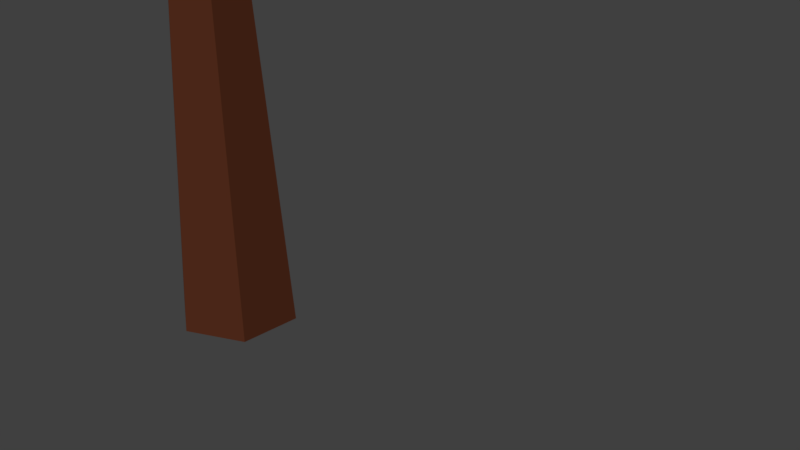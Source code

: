 # Source: treeBalls.blend  (saved by Blender 2.78.0; exported with 4.5.12 LTS)
import bpy
from mathutils import Matrix  # noqa: F401  (used for matrix-valued properties, if any)

bpy.ops.wm.read_factory_settings(use_empty=True)
scene = bpy.context.scene
scene.name = 'Scene'

# ---- collections
col_collection_1 = bpy.data.collections.new('Collection 1'); scene.collection.children.link(col_collection_1)

# ---- materials (node trees are filled in below, after node groups)
mat_treetrunk = bpy.data.materials.new('TreeTrunk')
mat_treetrunk.alpha_threshold = 0.0
mat_treetrunk.diffuse_color = (0.08438, 0.02416, 0.01096, 1.0)
mat_treetrunk.roughness = 0.5
mat_leaves = bpy.data.materials.new('leaves')
mat_leaves.alpha_threshold = 0.0
mat_leaves.diffuse_color = (0.1046, 0.1845, 0.02624, 1.0)
mat_leaves.roughness = 0.5

# ---- material node trees
mat_treetrunk.use_nodes = True; mat_treetrunk.node_tree.nodes.clear()
_N = mat_treetrunk.node_tree.nodes; _L = mat_treetrunk.node_tree.links
n0 = _N.new('ShaderNodeOutputMaterial'); n0.name = 'Material Output'; n0.location = (300, 300)
n1 = _N.new('ShaderNodeBsdfDiffuse'); n1.name = 'Diffuse BSDF'; n1.location = (10, 300)
n1.inputs[0].default_value = (0.08353, 0.02386, 0.01089, 1.0)
_L.new(n1.outputs[0], n0.inputs[0])
n0.is_active_output = True
mat_leaves.use_nodes = True; mat_leaves.node_tree.nodes.clear()
_N = mat_leaves.node_tree.nodes; _L = mat_leaves.node_tree.links
n0 = _N.new('ShaderNodeOutputMaterial'); n0.name = 'Material Output'; n0.location = (300, 300)
n1 = _N.new('ShaderNodeBsdfDiffuse'); n1.name = 'Diffuse BSDF'; n1.location = (10, 300)
n1.inputs[0].default_value = (0.1054, 0.1845, 0.02666, 1.0)
_L.new(n1.outputs[0], n0.inputs[0])
n0.is_active_output = True

# ---- world
world_world = bpy.data.worlds.new('World'); scene.world = world_world
world_world.color = (0.05088, 0.05088, 0.05088)
world_world.use_sun_shadow = False
world_world.sun_shadow_jitter_overblur = 0.0
world_world.cycles.sampling_method = 'MANUAL'

# ---- cameras
cam_camera = bpy.data.cameras.new('Camera')
cam_camera.clip_end = 100.0
cam_camera.lens = 35.0
cam_camera.sensor_width = 32.0
cam_camera.sensor_height = 18.0
cam_camera.ortho_scale = 7.314
cam_camera.dof.focus_distance = 0.0

# ---- meshes
me_cylinder = bpy.data.meshes.new('Cylinder')
me_cylinder.from_pydata([(-4.552, -0.06866, 2.086), (-3.442, -0.875, 2.934), (-4.976, -1.373, 2.934), (-5.924, -0.06866, 2.934), (-4.976, 1.236, 2.934), (-3.442, 0.7377, 2.934), (-4.128, -1.373, 4.306), (-5.662, -0.875, 4.306), (-5.662, 0.7377, 4.306), (-4.128, 1.236, 4.306), (-3.18, -0.06866, 4.306), (-4.552, -0.06866, 5.154), (-4.801, -0.8356, 2.315), (-3.899, -0.5426, 2.315), (-4.149, -1.31, 2.814), (-3.247, -0.06866, 2.814), (-3.899, 0.4053, 2.315), (-5.358, -0.06866, 2.315), (-5.607, -0.8356, 2.814), (-4.801, 0.6982, 2.315), (-5.607, 0.6982, 2.814), (-4.149, 1.172, 2.814), (-3.093, -0.5426, 3.62), (-3.093, 0.4053, 3.62), (-4.552, -1.602, 3.62), (-3.65, -1.31, 3.62), (-6.011, -0.5426, 3.62), (-5.453, -1.31, 3.62), (-5.453, 1.172, 3.62), (-6.011, 0.4053, 3.62), (-3.65, 1.172, 3.62), (-4.552, 1.465, 3.62), (-3.496, -0.8356, 4.426), (-4.955, -1.31, 4.426), (-5.857, -0.06866, 4.426), (-4.955, 1.172, 4.426), (-3.496, 0.6982, 4.426), (-4.303, -0.8356, 4.925), (-3.745, -0.06866, 4.925), (-5.204, -0.5426, 4.925), (-5.204, 0.4053, 4.925), (-4.303, 0.6982, 4.925), (-4.551, 0.6852, -3.429), (-4.551, 0.1726, 3.882), (-3.937, 0.3426, -3.429), (-4.397, 0.0863, 3.882), (-3.937, -0.3426, -3.429), (-4.397, -0.0863, 3.882), (-4.551, -0.6852, -3.429), (-4.551, -0.1726, 3.882), (-5.165, -0.3426, -3.429), (-4.706, -0.0863, 3.882), (-5.165, 0.3426, -3.429), (-4.706, 0.0863, 3.882)], [], [(0, 13, 12), (1, 13, 15), (0, 12, 17), (0, 17, 19), (0, 19, 16), (1, 15, 22), (2, 14, 24), (3, 18, 26), (4, 20, 28), (5, 21, 30), (1, 22, 25), (2, 24, 27), (3, 26, 29), (4, 28, 31), (5, 30, 23), (6, 32, 37), (7, 33, 39), (8, 34, 40), (9, 35, 41), (10, 36, 38), (38, 41, 11), (38, 36, 41), (36, 9, 41), (41, 40, 11), (41, 35, 40), (35, 8, 40), (40, 39, 11), (40, 34, 39), (34, 7, 39), (39, 37, 11), (39, 33, 37), (33, 6, 37), (37, 38, 11), (37, 32, 38), (32, 10, 38), (23, 36, 10), (23, 30, 36), (30, 9, 36), (31, 35, 9), (31, 28, 35), (28, 8, 35), (29, 34, 8), (29, 26, 34), (26, 7, 34), (27, 33, 7), (27, 24, 33), (24, 6, 33), (25, 32, 6), (25, 22, 32), (22, 10, 32), (30, 31, 9), (30, 21, 31), (21, 4, 31), (28, 29, 8), (28, 20, 29), (20, 3, 29), (26, 27, 7), (26, 18, 27), (18, 2, 27), (24, 25, 6), (24, 14, 25), (14, 1, 25), (22, 23, 10), (22, 15, 23), (15, 5, 23), (16, 21, 5), (16, 19, 21), (19, 4, 21), (19, 20, 4), (19, 17, 20), (17, 3, 20), (17, 18, 3), (17, 12, 18), (12, 2, 18), (15, 16, 5), (15, 13, 16), (13, 0, 16), (12, 14, 2), (12, 13, 14), (13, 1, 14), (42, 43, 45, 44), (44, 45, 47, 46), (46, 47, 49, 48), (48, 49, 51, 50), (45, 43, 53, 51, 49, 47), (50, 51, 53, 52), (52, 53, 43, 42), (42, 44, 46, 48, 50, 52)])
me_cylinder.polygons.foreach_set('material_index', [1, 1, 1, 1, 1, 1, 1, 1, 1, 1, 1, 1, 1, 1, 1, 1, 1, 1, 1, 1, 1, 1, 1, 1, 1, 1, 1, 1, 1, 1, 1, 1, 1, 1, 1, 1, 1, 1, 1, 1, 1, 1, 1, 1, 1, 1, 1, 1, 1, 1, 1, 1, 1, 1, 1, 1, 1, 1, 1, 1, 1, 1, 1, 1, 1, 1, 1, 1, 1, 1, 1, 1, 1, 1, 1, 1, 1, 1, 1, 1, 0, 0, 0, 0, 0, 0, 0, 0])
me_cylinder.materials.append(mat_treetrunk)
me_cylinder.materials.append(mat_leaves)
me_cylinder.use_remesh_preserve_volume = False
me_cylinder.use_remesh_preserve_attributes = False
me_cylinder.use_mirror_vertex_groups = False
me_cylinder.update()

# ---- objects
ob_cylinder = bpy.data.objects.new('Cylinder', me_cylinder)
ob_camera = bpy.data.objects.new('Camera', cam_camera)

# ---- transforms, parenting, visibility, modifiers, constraints
ob_cylinder.location = (4.589, -2.01, 3.483)
ob_cylinder.lineart.crease_threshold = 0.0
ob_camera.location = (7.481, -6.508, 5.344)
ob_camera.rotation_euler = (1.109, 0.0, 0.8149)
ob_camera.lock_rotations_4d = False
ob_camera.empty_display_type = 'ARROWS'
ob_camera.color = (0.0, 0.0, 0.0, 0.0)
ob_camera.display_type = 'WIRE'
ob_camera.lineart.crease_threshold = 0.0

# ---- collection membership
col_collection_1.objects.link(ob_cylinder)
col_collection_1.objects.link(ob_camera)

# ---- scene / render settings (as saved in the file)
scene.camera = ob_camera
scene.frame_start = 1; scene.frame_end = 250; scene.frame_set(1)
scene.render.engine = 'CYCLES'
scene.render.resolution_percentage = 50
scene.render.dither_intensity = 0.0
scene.cycles.use_denoising = False
scene.cycles.samples = 128
scene.cycles.sampling_pattern = 'TABULATED_SOBOL'
scene.cycles.light_sampling_threshold = 0.0
scene.cycles.use_adaptive_sampling = False
scene.cycles.use_light_tree = False
scene.cycles.blur_glossy = 0.0
scene.cycles.sample_clamp_indirect = 0.0
scene.view_settings.view_transform = 'Standard'
bpy.context.view_layer.update()

# ---- added for rendering (the .blend has no usable light): sun
light_auto_sun = bpy.data.lights.new('AutoSun', 'SUN')
light_auto_sun.energy = 3.0
light_auto_sun.angle = 0.0523599
ob_auto_sun = bpy.data.objects.new('AutoSun', light_auto_sun)
scene.collection.objects.link(ob_auto_sun)
ob_auto_sun.rotation_euler = (0.872665, 0.174533, 0.523599)
bpy.context.view_layer.update()
